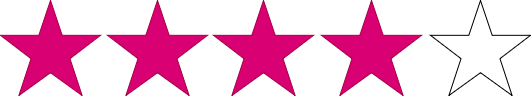

The diagram above was exported from draw.io. Its source (the exported page's mxGraphModel, read from the mxfile embedded in the PNG):
<mxGraphModel dx="1026" dy="692" grid="1" gridSize="10" guides="1" tooltips="1" connect="1" arrows="1" fold="1" page="1" pageScale="1" pageWidth="827" pageHeight="1169" math="0" shadow="0">
  <root>
    <mxCell id="0" />
    <mxCell id="1" parent="0" />
    <mxCell id="wx4jsT7n0V1pHwozUSfh-1" value="" style="verticalLabelPosition=bottom;verticalAlign=top;html=1;shape=mxgraph.basic.star;fillColor=#d80073;fontColor=#ffffff;strokeColor=#A50040;" vertex="1" parent="1">
      <mxGeometry x="210" y="220" width="100" height="95" as="geometry" />
    </mxCell>
    <mxCell id="wx4jsT7n0V1pHwozUSfh-2" value="" style="verticalLabelPosition=bottom;verticalAlign=top;html=1;shape=mxgraph.basic.star" vertex="1" parent="1">
      <mxGeometry x="640" y="220" width="100" height="95" as="geometry" />
    </mxCell>
    <mxCell id="wx4jsT7n0V1pHwozUSfh-3" value="" style="verticalLabelPosition=bottom;verticalAlign=top;html=1;shape=mxgraph.basic.star;fillColor=#d80073;fontColor=#ffffff;strokeColor=#A50040;" vertex="1" parent="1">
      <mxGeometry x="531" y="220" width="100" height="95" as="geometry" />
    </mxCell>
    <mxCell id="wx4jsT7n0V1pHwozUSfh-4" value="" style="verticalLabelPosition=bottom;verticalAlign=top;html=1;shape=mxgraph.basic.star;fillColor=#d80073;fontColor=#ffffff;strokeColor=#A50040;" vertex="1" parent="1">
      <mxGeometry x="423" y="220" width="100" height="95" as="geometry" />
    </mxCell>
    <mxCell id="wx4jsT7n0V1pHwozUSfh-5" value="" style="verticalLabelPosition=bottom;verticalAlign=top;html=1;shape=mxgraph.basic.star;fillColor=#d80073;fontColor=#ffffff;strokeColor=#A50040;" vertex="1" parent="1">
      <mxGeometry x="317" y="220" width="100" height="95" as="geometry" />
    </mxCell>
  </root>
</mxGraphModel>